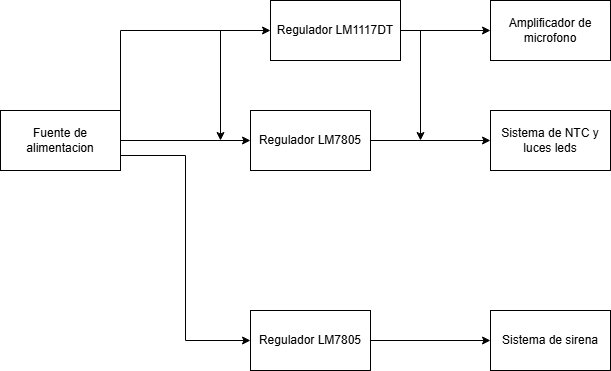

The diagram above was exported from draw.io. Its source (the exported page's mxGraphModel, read from the mxfile embedded in the PNG):
<mxGraphModel dx="1426" dy="743" grid="1" gridSize="10" guides="1" tooltips="1" connect="1" arrows="1" fold="1" page="1" pageScale="1" pageWidth="827" pageHeight="1169" math="0" shadow="0">
  <root>
    <mxCell id="0" />
    <mxCell id="1" parent="0" />
    <mxCell id="q5lADXaAg8imKNiHytw8-12" style="edgeStyle=orthogonalEdgeStyle;rounded=0;orthogonalLoop=1;jettySize=auto;html=1;exitX=1;exitY=0.5;exitDx=0;exitDy=0;entryX=0;entryY=0.5;entryDx=0;entryDy=0;" parent="1" source="q5lADXaAg8imKNiHytw8-1" target="q5lADXaAg8imKNiHytw8-3" edge="1">
      <mxGeometry relative="1" as="geometry" />
    </mxCell>
    <mxCell id="q5lADXaAg8imKNiHytw8-14" style="edgeStyle=orthogonalEdgeStyle;rounded=0;orthogonalLoop=1;jettySize=auto;html=1;exitX=1;exitY=0.75;exitDx=0;exitDy=0;entryX=0;entryY=0.5;entryDx=0;entryDy=0;" parent="1" source="q5lADXaAg8imKNiHytw8-1" target="q5lADXaAg8imKNiHytw8-4" edge="1">
      <mxGeometry relative="1" as="geometry" />
    </mxCell>
    <mxCell id="uMj20sIr8nUuk61wvA1z-6" style="edgeStyle=orthogonalEdgeStyle;rounded=0;orthogonalLoop=1;jettySize=auto;html=1;exitX=1;exitY=0;exitDx=0;exitDy=0;entryX=0;entryY=0.5;entryDx=0;entryDy=0;" edge="1" parent="1" source="q5lADXaAg8imKNiHytw8-1" target="q5lADXaAg8imKNiHytw8-2">
      <mxGeometry relative="1" as="geometry" />
    </mxCell>
    <mxCell id="q5lADXaAg8imKNiHytw8-1" value="Fuente de alimentacion" style="rounded=0;whiteSpace=wrap;html=1;" parent="1" vertex="1">
      <mxGeometry x="60" y="310" width="120" height="60" as="geometry" />
    </mxCell>
    <mxCell id="q5lADXaAg8imKNiHytw8-10" style="edgeStyle=orthogonalEdgeStyle;rounded=0;orthogonalLoop=1;jettySize=auto;html=1;exitX=1;exitY=0.5;exitDx=0;exitDy=0;entryX=0;entryY=0.5;entryDx=0;entryDy=0;" parent="1" source="q5lADXaAg8imKNiHytw8-2" target="q5lADXaAg8imKNiHytw8-5" edge="1">
      <mxGeometry relative="1" as="geometry" />
    </mxCell>
    <mxCell id="q5lADXaAg8imKNiHytw8-2" value="Regulador LM1117DT" style="rounded=0;whiteSpace=wrap;html=1;" parent="1" vertex="1">
      <mxGeometry x="330" y="200" width="130" height="60" as="geometry" />
    </mxCell>
    <mxCell id="q5lADXaAg8imKNiHytw8-9" style="edgeStyle=orthogonalEdgeStyle;rounded=0;orthogonalLoop=1;jettySize=auto;html=1;exitX=1;exitY=0.5;exitDx=0;exitDy=0;entryX=0;entryY=0.5;entryDx=0;entryDy=0;" parent="1" source="q5lADXaAg8imKNiHytw8-3" target="q5lADXaAg8imKNiHytw8-6" edge="1">
      <mxGeometry relative="1" as="geometry" />
    </mxCell>
    <mxCell id="q5lADXaAg8imKNiHytw8-3" value="Regulador LM7805" style="rounded=0;whiteSpace=wrap;html=1;" parent="1" vertex="1">
      <mxGeometry x="310" y="310" width="120" height="60" as="geometry" />
    </mxCell>
    <mxCell id="q5lADXaAg8imKNiHytw8-11" style="edgeStyle=orthogonalEdgeStyle;rounded=0;orthogonalLoop=1;jettySize=auto;html=1;exitX=1;exitY=0.5;exitDx=0;exitDy=0;entryX=0;entryY=0.5;entryDx=0;entryDy=0;" parent="1" source="q5lADXaAg8imKNiHytw8-4" target="q5lADXaAg8imKNiHytw8-7" edge="1">
      <mxGeometry relative="1" as="geometry" />
    </mxCell>
    <mxCell id="q5lADXaAg8imKNiHytw8-4" value="Regulador LM7805" style="rounded=0;whiteSpace=wrap;html=1;" parent="1" vertex="1">
      <mxGeometry x="310" y="510" width="120" height="60" as="geometry" />
    </mxCell>
    <mxCell id="q5lADXaAg8imKNiHytw8-5" value="Amplificador de microfono" style="rounded=0;whiteSpace=wrap;html=1;" parent="1" vertex="1">
      <mxGeometry x="550" y="200" width="120" height="60" as="geometry" />
    </mxCell>
    <mxCell id="q5lADXaAg8imKNiHytw8-6" value="Sistema de NTC y luces leds" style="rounded=0;whiteSpace=wrap;html=1;" parent="1" vertex="1">
      <mxGeometry x="550" y="310" width="120" height="60" as="geometry" />
    </mxCell>
    <mxCell id="q5lADXaAg8imKNiHytw8-7" value="Sistema de sirena" style="rounded=0;whiteSpace=wrap;html=1;" parent="1" vertex="1">
      <mxGeometry x="550" y="510" width="120" height="60" as="geometry" />
    </mxCell>
    <mxCell id="uMj20sIr8nUuk61wvA1z-4" value="" style="endArrow=classic;html=1;rounded=0;" edge="1" parent="1">
      <mxGeometry width="50" height="50" relative="1" as="geometry">
        <mxPoint x="280" y="230" as="sourcePoint" />
        <mxPoint x="280" y="340" as="targetPoint" />
      </mxGeometry>
    </mxCell>
    <mxCell id="uMj20sIr8nUuk61wvA1z-5" value="" style="endArrow=classic;html=1;rounded=0;" edge="1" parent="1">
      <mxGeometry width="50" height="50" relative="1" as="geometry">
        <mxPoint x="480" y="230" as="sourcePoint" />
        <mxPoint x="480" y="340" as="targetPoint" />
      </mxGeometry>
    </mxCell>
  </root>
</mxGraphModel>